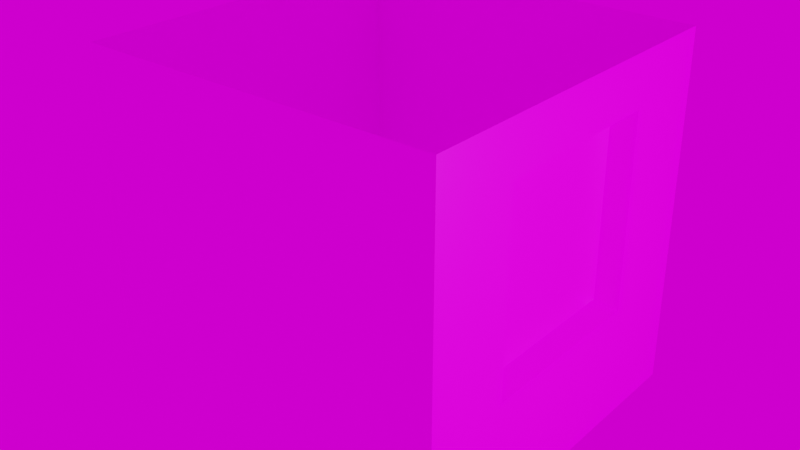 # Source: cell2.blend  (saved by Blender 3.1.7; exported with 4.5.12 LTS)
import bpy
from mathutils import Matrix  # noqa: F401  (used for matrix-valued properties, if any)

bpy.ops.wm.read_factory_settings(use_empty=True)
scene = bpy.context.scene
scene.name = 'Scene'

# ---- collections
col_collection = bpy.data.collections.new('Collection'); scene.collection.children.link(col_collection)

# ---- images (referenced by path relative to the original .blend; pixels are not part of the script)
import os
ASSET_DIR = os.environ.get("B2B_ASSET_DIR", "")  # directory of the original .blend (textures are referenced by path, not embedded)
HERE = os.path.dirname(os.path.abspath(__file__))  # packed textures are extracted next to this script under _unpacked/

def load_image(name, relpath, width, height, colorspace="sRGB"):
    """Load a texture the original file referenced (path relative to the .blend, or extracted next to this script)."""
    p = next((c for c in (os.path.join(HERE, relpath), os.path.join(ASSET_DIR, relpath)) if relpath and os.path.exists(c)), "")
    if p:
        img = bpy.data.images.load(p, check_existing=True)
        img.name = name
    else:  # same state as the original file: an image datablock whose file is absent (Cycles renders it pink)
        img = bpy.data.images.new(name, width, height)
        img.source = "FILE"
        img.filepath = "//" + (relpath or name)
    img.colorspace_settings.name = colorspace
    return img
img_window_tex_png = load_image('window_tex.png', 'window_tex.png', 1024, 1024, 'sRGB')
img_window_tex_mask_png = load_image('window_tex_mask.png', 'window_tex_mask.png', 1024, 1024, 'sRGB')
img_harties_4k_exr = load_image('harties_4k.exr', 'hdri/harties_4k.exr', 1024, 1024, 'Linear Rec.709')

# ---- materials (node trees are filled in below, after node groups)
mat_material_001 = bpy.data.materials.new('Material.001')
mat_material_001.use_transparent_shadow = False

# ---- material node trees
mat_material_001.use_nodes = True; mat_material_001.node_tree.nodes.clear()
_N = mat_material_001.node_tree.nodes; _L = mat_material_001.node_tree.links
n0 = _N.new('ShaderNodeOutputMaterial'); n0.name = 'Material Output'; n0.location = (300, 300)
n1 = _N.new('ShaderNodeBsdfPrincipled'); n1.name = 'Principled BSDF'; n1.location = (4, 397)
n1.distribution = 'GGX'
n1.subsurface_method = 'RANDOM_WALK_SKIN'
n1.inputs[3].default_value = 1.45
n1.inputs[27].default_value = (0.0, 0.0, 0.0, 1.0)
n1.inputs[28].default_value = 1.0
n2 = _N.new('ShaderNodeTexImage'); n2.name = 'Image Texture'; n2.location = (-402, 407)
n2.image = img_window_tex_png
n2.interpolation = 'Closest'
n3 = _N.new('ShaderNodeTexImage'); n3.name = 'Image Texture.001'; n3.location = (-452, 108)
n3.image = img_window_tex_mask_png
n3.interpolation = 'Closest'
_L.new(n2.outputs[0], n1.inputs[0])
_L.new(n1.outputs[0], n0.inputs[0])
_L.new(n3.outputs[0], n1.inputs[2])
n0.is_active_output = True

# ---- world
world_world = bpy.data.worlds.new('World'); scene.world = world_world
world_world.use_nodes = True; world_world.node_tree.nodes.clear()
_N = world_world.node_tree.nodes; _L = world_world.node_tree.links
n0 = _N.new('ShaderNodeOutputWorld'); n0.name = 'World Output'; n0.location = (300, 300)
n1 = _N.new('ShaderNodeBackground'); n1.name = 'Background'; n1.location = (10, 300)
n2 = _N.new('ShaderNodeTexEnvironment'); n2.name = 'Environment Texture'; n2.location = (-280, 270)
n2.image = img_harties_4k_exr
_L.new(n1.outputs[0], n0.inputs[0])
_L.new(n2.outputs[0], n1.inputs[0])
n0.is_active_output = True
world_world.color = (0.05088, 0.05088, 0.05088)
world_world.use_sun_shadow = False
world_world.sun_shadow_jitter_overblur = 0.0

# ---- lights
light_point = bpy.data.lights.new('Point', 'POINT')
light_point.transmission_factor = 0.0
light_point.energy = 500.0
light_point.shadow_soft_size = 0.25
light_point.shadow_maximum_resolution = 0.006
light_point.use_absolute_resolution = True

# ---- meshes
me_cube_001 = bpy.data.meshes.new('Cube.001')
me_cube_001.from_pydata([(-1.5, -1.5, -1.5), (-1.5, -1.5, 1.5), (-1.5, 1.5, -1.5), (-1.5, 1.5, 1.5), (1.5, -1.5, -1.5), (1.5, -1.5, 1.5), (1.5, 1.5, -1.5), (1.5, 1.5, 1.5)], [], [(0, 1, 3, 2), (2, 3, 7, 6), (4, 5, 1, 0)])
me_cube_001.polygons.foreach_set('use_smooth', [True] * 3)
_k = set([(0, 1), (0, 2), (0, 4), (1, 3), (1, 5), (2, 3), (2, 6), (3, 7), (4, 5), (6, 7)])
me_cube_001.attributes.new('sharp_edge', 'BOOLEAN', 'EDGE').data.foreach_set('value', [ (min(e.vertices), max(e.vertices)) in _k for e in me_cube_001.edges])
_uv = me_cube_001.uv_layers.new(name='UVMap')
_uv.uv.foreach_set('vector', [0.0, 0.0, 0.0, 1.0, 1.0, 1.0, 1.0, 0.0, 0.0, 0.0, 0.0, 1.0, 1.0, 1.0, 1.0, 0.0, 1.0, 0.0, 1.0, 1.0, 0.0, 1.0, 0.0, 0.0])
me_cube_001.materials.append(mat_material_001)
me_cube_001.use_remesh_fix_poles = True
me_cube_001.use_remesh_preserve_attributes = False
me_cube_001.update()
me_cube_001.normals_split_custom_set([tuple(v) for v in zip(*[iter([-1.0, 0.0, 0.0, -1.0, 0.0, 0.0, -1.0, 0.0, 0.0, -1.0, 0.0, 0.0, 0.0, 1.0, 0.0, 0.0, 1.0, 0.0, 0.0, 1.0, 0.0, 0.0, 1.0, 0.0, 0.0, -1.0, 0.0, 0.0, -1.0, 0.0, 0.0, -1.0, 0.0, 0.0, -1.0, 0.0])] * 3)])
me_cube_003 = bpy.data.meshes.new('Cube.003')
me_cube_003.from_pydata([(1.5, -1.5, -1.5), (1.5, -1.5, 1.5), (1.5, 1.5, -1.5), (1.5, 1.5, 1.5), (1.5, -0.7552, 1.08), (1.5, 0.7552, -0.5294), (1.5, 0.7552, 1.08), (1.5, -0.7552, -0.5294), (1.317, -0.7035, 1.025), (1.317, 0.7035, -0.4744), (1.317, 0.7035, 1.025), (1.317, -0.7035, -0.4744)], [], [(1, 0, 2, 3, 6, 5, 7, 4), (6, 3, 1, 4), (7, 5, 9, 11), (6, 4, 8, 10), (4, 7, 11, 8), (5, 6, 10, 9), (8, 11, 9, 10)])
_k = set([(0, 1), (0, 2), (1, 3), (2, 3)])
me_cube_003.attributes.new('sharp_edge', 'BOOLEAN', 'EDGE').data.foreach_set('value', [ (min(e.vertices), max(e.vertices)) in _k for e in me_cube_003.edges])
_uv = me_cube_003.uv_layers.new(name='UVMap')
_uv.uv.foreach_set('vector', [0.003856, 0.9954, 0.003855, 0.002028, 0.9972, 0.002028, 0.9972, 0.9954, 0.7506, 0.8563, 0.7506, 0.3234, 0.2505, 0.3234, 0.2505, 0.8563, 0.7506, 0.8563, 0.9972, 0.9954, 0.003856, 0.9954, 0.2505, 0.8563, 0.2505, 0.3234, 0.7506, 0.3234, 0.7335, 0.3416, 0.2676, 0.3416, 0.7506, 0.8563, 0.2505, 0.8563, 0.2676, 0.838, 0.7335, 0.838, 0.2505, 0.8563, 0.2505, 0.3234, 0.2676, 0.3416, 0.2676, 0.838, 0.7506, 0.3234, 0.7506, 0.8563, 0.7335, 0.838, 0.7335, 0.3416, 0.2676, 0.838, 0.2676, 0.3416, 0.7335, 0.3416, 0.7335, 0.838])
me_cube_003.materials.append(mat_material_001)
me_cube_003.use_remesh_fix_poles = True
me_cube_003.use_remesh_preserve_attributes = False
me_cube_003.update()
me_cube_003.normals_split_custom_set([tuple(v) for v in zip(*[iter([1.0, 0.0, 0.0, 1.0, 0.0, 0.0, 1.0, 0.0, 0.0, 1.0, 0.0, 0.0, 1.0, 0.0, 0.0, 1.0, 0.0, 0.0, 1.0, 0.0, 0.0, 1.0, 0.0, 0.0, 1.0, 0.0, 0.0, 1.0, 0.0, 0.0, 1.0, 0.0, 0.0, 1.0, 0.0, 0.0, 0.2882, -7.631e-08, 0.9576, 0.2882, -7.631e-08, 0.9576, 0.2882, -7.631e-08, 0.9576, 0.2882, -7.631e-08, 0.9576, 0.2882, 5.152e-08, -0.9576, 0.2882, 5.152e-08, -0.9576, 0.2882, 5.152e-08, -0.9576, 0.2882, 5.152e-08, -0.9576, 0.2719, 0.9623, 0.0, 0.2719, 0.9623, 0.0, 0.2719, 0.9623, 0.0, 0.2719, 0.9623, 0.0, 0.2719, -0.9623, 0.0, 0.2719, -0.9623, 0.0, 0.2719, -0.9623, 0.0, 0.2719, -0.9623, 0.0, 1.0, -5.652e-08, 0.0, 1.0, -5.652e-08, 0.0, 1.0, -5.652e-08, 0.0, 1.0, -5.652e-08, 0.0])] * 3)])

# ---- objects
ob_cell1 = bpy.data.objects.new('cell1', me_cube_001)
ob_cell1_001 = bpy.data.objects.new('cell1.001', me_cube_003)
ob_point = bpy.data.objects.new('Point', light_point)

# ---- transforms, parenting, visibility, modifiers, constraints
ob_cell1.location = (0.0, 0.0, 1.5)
ob_cell1.rotation_euler = (-1.629e-07, 0.0, 0.0)
ob_cell1.color = (0.8, 0.8, 0.8, 1.0)
ob_cell1_001.location = (0.0, 0.0, 1.5)
ob_cell1_001.rotation_euler = (-1.629e-07, 0.0, 0.0)
ob_cell1_001.color = (0.8, 0.8, 0.8, 1.0)
ob_point.location = (5.667, 0.0, 2.119)

# ---- collection membership
col_collection.objects.link(ob_cell1)
col_collection.objects.link(ob_cell1_001)
col_collection.objects.link(ob_point)

# ---- scene / render settings (as saved in the file)
scene.frame_start = 1; scene.frame_end = 250; scene.frame_set(1)
scene.render.engine = 'BLENDER_EEVEE_NEXT'
scene.cycles.use_denoising = False
scene.cycles.samples = 128
scene.cycles.sampling_pattern = 'TABULATED_SOBOL'
scene.cycles.use_adaptive_sampling = False
scene.cycles.use_light_tree = False
scene.view_settings.view_transform = 'Filmic'
bpy.context.view_layer.update()

# ---- added for rendering (the .blend has no active camera): camera
cam_auto = bpy.data.cameras.new('AutoCamera')
cam_auto.lens = 50.0
cam_auto.sensor_width = 36.0
cam_auto.clip_end = 1000.0
ob_auto_camera = bpy.data.objects.new('AutoCamera', cam_auto)
scene.collection.objects.link(ob_auto_camera)
ob_auto_camera.location = (4.80761, -5.76913, 5.34609)
ob_auto_camera.rotation_euler = (1.09748, -7.21219e-08, 0.694738)
scene.camera = ob_auto_camera
bpy.context.view_layer.update()
